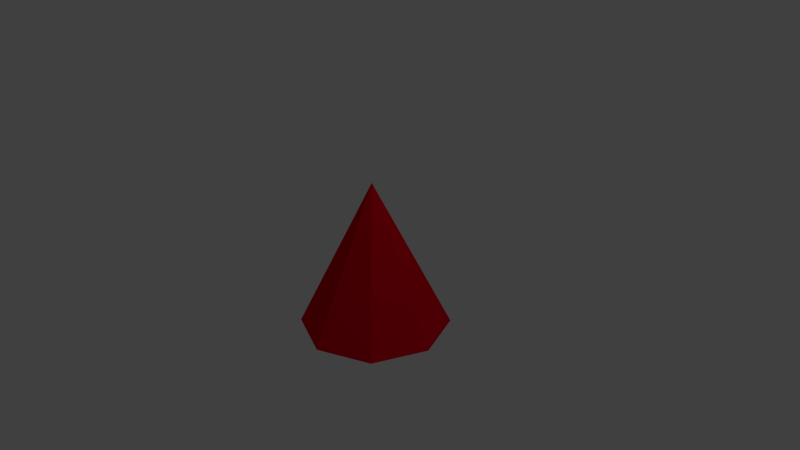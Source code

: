 # Source: Cursor.blend  (saved by Blender 2.69.0; exported with 4.5.12 LTS)
import bpy
from mathutils import Matrix  # noqa: F401  (used for matrix-valued properties, if any)

bpy.ops.wm.read_factory_settings(use_empty=True)
scene = bpy.context.scene
scene.name = 'Scene'

# ---- collections
col_collection_1 = bpy.data.collections.new('Collection 1'); scene.collection.children.link(col_collection_1)

# ---- materials (node trees are filled in below, after node groups)
mat_flat_1 = bpy.data.materials.new('Flat 1')
mat_flat_1.alpha_threshold = 0.0
mat_flat_1.use_transparent_shadow = False
mat_flat_1.preview_render_type = 'SHADERBALL'
mat_flat_1.diffuse_color = (0.8, 0.0, 0.01428, 1.0)
mat_flat_1.roughness = 0.5
mat_flat_1.specular_intensity = 0.0
mat_flat_1.line_color = (0.0, 0.0, 0.0, 1.0)

# ---- material node trees

# ---- world
world_world = bpy.data.worlds.new('World'); scene.world = world_world
world_world.color = (0.05088, 0.05088, 0.05088)
world_world.use_sun_shadow = False
world_world.sun_shadow_jitter_overblur = 0.0
world_world.cycles.sampling_method = 'MANUAL'
world_world.cycles.sample_map_resolution = 256

# ---- cameras
cam_camera = bpy.data.cameras.new('Camera')
cam_camera.clip_end = 100.0
cam_camera.lens = 35.0
cam_camera.sensor_width = 32.0
cam_camera.sensor_height = 18.0
cam_camera.ortho_scale = 7.314
cam_camera.dof.focus_distance = 0.0
cam_camera.dof.aperture_fstop = 128.0

# ---- lights
light_lamp = bpy.data.lights.new('Lamp', 'POINT')
light_lamp.transmission_factor = 0.0
light_lamp.cutoff_distance = 30.0
light_lamp.energy = 100.0
light_lamp.shadow_buffer_clip_start = 1.001
light_lamp.shadow_soft_size = 0.1
light_lamp.shadow_maximum_resolution = 0.006
light_lamp.use_absolute_resolution = True
light_lamp.cycles.use_multiple_importance_sampling = False

# ---- meshes
me_cone_001 = bpy.data.meshes.new('Cone.001')
me_cone_001.from_pydata([(0.0, 1.0, -1.0), (0.7071, 0.7071, -1.0), (1.0, -4.371e-08, -1.0), (0.7071, -0.7071, -1.0), (-8.742e-08, -1.0, -1.0), (0.0, 0.0, 1.0), (-0.7071, -0.7071, -1.0), (-1.0, 1.192e-08, -1.0), (-0.7071, 0.7071, -1.0)], [], [(7, 5, 8), (0, 5, 1), (6, 5, 7), (4, 5, 6), (3, 5, 4), (2, 5, 3), (8, 5, 0), (1, 5, 2), (0, 1, 2, 3, 4, 6, 7, 8)])
me_cone_001.materials.append(mat_flat_1)
me_cone_001.use_remesh_preserve_volume = False
me_cone_001.use_remesh_preserve_attributes = False
me_cone_001.use_mirror_vertex_groups = False
me_cone_001.update()

# ---- objects
ob_cone = bpy.data.objects.new('Cone', me_cone_001)
ob_lamp = bpy.data.objects.new('Lamp', light_lamp)
ob_camera = bpy.data.objects.new('Camera', cam_camera)

# ---- transforms, parenting, visibility, modifiers, constraints
ob_cone.location = (0.0, 0.0, 0.0)
ob_cone.lineart.crease_threshold = 0.0
ob_lamp.location = (4.076, 1.005, 5.904)
ob_lamp.rotation_euler = (0.6503, 0.05522, 1.866)
ob_lamp.lock_rotations_4d = False
ob_lamp.empty_display_type = 'ARROWS'
ob_lamp.color = (0.0, 0.0, 0.0, 0.0)
ob_lamp.lineart.crease_threshold = 0.0
ob_camera.location = (7.481, -6.508, 5.344)
ob_camera.rotation_euler = (1.109, 0.01082, 0.8149)
ob_camera.lock_rotations_4d = False
ob_camera.empty_display_type = 'ARROWS'
ob_camera.color = (0.0, 0.0, 0.0, 0.0)
ob_camera.display_type = 'WIRE'
ob_camera.lineart.crease_threshold = 0.0

# ---- collection membership
col_collection_1.objects.link(ob_cone)
col_collection_1.objects.link(ob_lamp)
col_collection_1.objects.link(ob_camera)

# ---- scene / render settings (as saved in the file)
scene.camera = ob_camera
scene.frame_start = 1; scene.frame_end = 250; scene.frame_set(0)
scene.render.engine = 'BLENDER_EEVEE_NEXT'
scene.render.image_settings.compression = 90
scene.render.resolution_percentage = 50
scene.render.dither_intensity = 0.0
scene.cycles.use_denoising = False
scene.cycles.samples = 10
scene.cycles.sampling_pattern = 'TABULATED_SOBOL'
scene.cycles.light_sampling_threshold = 0.0
scene.cycles.use_adaptive_sampling = False
scene.cycles.use_light_tree = False
scene.cycles.blur_glossy = 0.0
scene.cycles.volume_bounces = 1
scene.cycles.pixel_filter_type = 'GAUSSIAN'
scene.cycles.sample_clamp_indirect = 0.0
scene.view_settings.view_transform = 'Standard'
bpy.context.view_layer.update()
